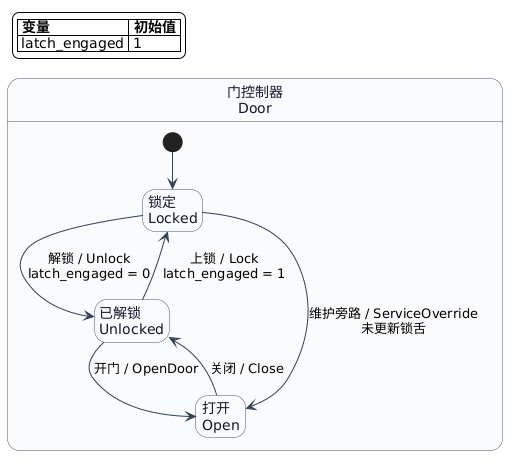

The diagram above was rendered by PlantUML. Its source (embedded in the PNG):
@startuml
top to bottom direction
hide empty description
skinparam backgroundColor transparent
skinparam shadowing false
skinparam state {
  BackgroundColor #F8FAFC
  BorderColor #475569
  FontColor #0F172A
}
skinparam ArrowColor #334155

legend top left
|= 变量 |= 初始值 |
| latch_engaged | 1 |
endlegend

state "门控制器\nDoor" as door {
    state "锁定\nLocked" as locked
    state "已解锁\nUnlocked" as unlocked
    state "打开\nOpen" as open

    [*] -down-> locked
    locked -down-> unlocked : 解锁 / Unlock\nlatch_engaged = 0
    unlocked -up-> locked : 上锁 / Lock\nlatch_engaged = 1
    unlocked -down-> open : 开门 / OpenDoor
    open -up-> unlocked : 关闭 / Close
    locked -right-> open : 维护旁路 / ServiceOverride\n未更新锁舌
}
@enduml